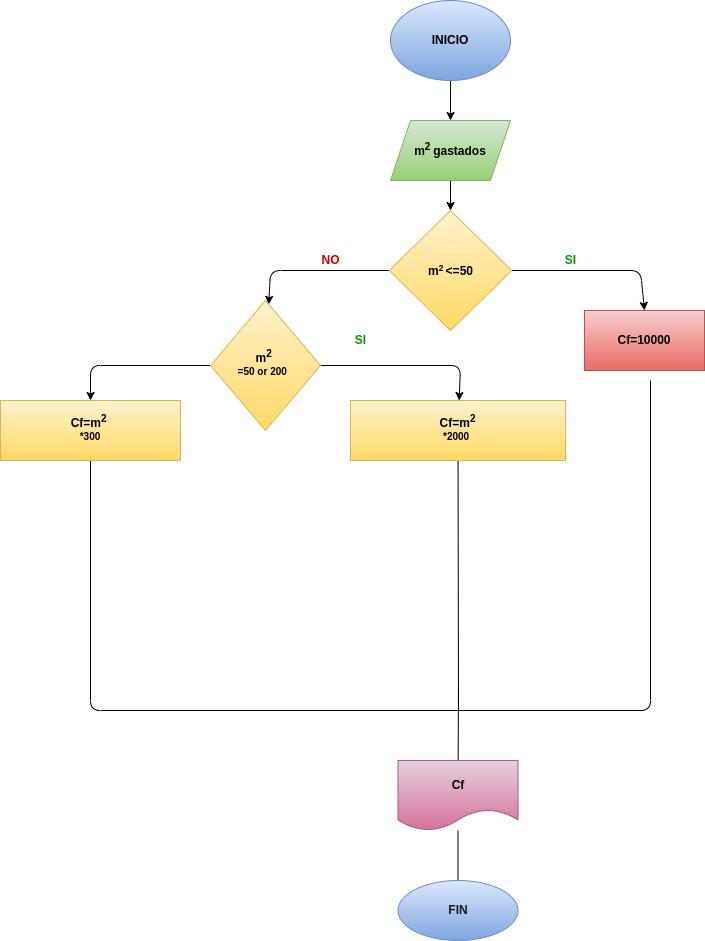

The diagram above was exported from draw.io. Its source (the exported page's mxGraphModel, read from the mxfile embedded in the PNG):
<mxGraphModel dx="1468" dy="459" grid="1" gridSize="10" guides="1" tooltips="1" connect="1" arrows="1" fold="1" page="1" pageScale="1" pageWidth="827" pageHeight="1169" math="0" shadow="0">
  <root>
    <mxCell id="0" />
    <mxCell id="1" parent="0" />
    <mxCell id="4" value="" style="edgeStyle=none;html=1;fontColor=#000000;" parent="1" source="2" target="3" edge="1">
      <mxGeometry relative="1" as="geometry" />
    </mxCell>
    <mxCell id="2" value="&lt;b&gt;&lt;font color=&quot;#000000&quot;&gt;INICIO&lt;/font&gt;&lt;/b&gt;" style="ellipse;whiteSpace=wrap;html=1;fillColor=#dae8fc;gradientColor=#7ea6e0;strokeColor=#6c8ebf;" parent="1" vertex="1">
      <mxGeometry x="220" y="10" width="120" height="80" as="geometry" />
    </mxCell>
    <mxCell id="6" value="" style="edgeStyle=none;html=1;fontColor=#000000;" parent="1" source="3" target="5" edge="1">
      <mxGeometry relative="1" as="geometry" />
    </mxCell>
    <mxCell id="3" value="&lt;b&gt;&lt;font color=&quot;#000000&quot;&gt;m&lt;sup&gt;2&lt;/sup&gt;&lt;sub&gt; &lt;/sub&gt;gastados&lt;/font&gt;&lt;/b&gt;" style="shape=parallelogram;perimeter=parallelogramPerimeter;whiteSpace=wrap;html=1;fixedSize=1;fillColor=#d5e8d4;strokeColor=#82b366;gradientColor=#97d077;" parent="1" vertex="1">
      <mxGeometry x="220" y="130" width="120" height="60" as="geometry" />
    </mxCell>
    <mxCell id="11" value="" style="edgeStyle=none;html=1;fontColor=#009900;" parent="1" source="5" target="10" edge="1">
      <mxGeometry relative="1" as="geometry">
        <Array as="points">
          <mxPoint x="100" y="280" />
        </Array>
      </mxGeometry>
    </mxCell>
    <mxCell id="13" style="edgeStyle=none;html=1;entryX=0.5;entryY=0;entryDx=0;entryDy=0;fontColor=#CC0000;" parent="1" source="5" target="7" edge="1">
      <mxGeometry relative="1" as="geometry">
        <Array as="points">
          <mxPoint x="470" y="280" />
        </Array>
      </mxGeometry>
    </mxCell>
    <mxCell id="5" value="&lt;font color=&quot;#000000&quot;&gt;&lt;b&gt;m&lt;span style=&quot;font-size: 10px&quot;&gt;&lt;sup&gt;2&amp;nbsp;&lt;/sup&gt;&lt;/span&gt;&amp;lt;=50&lt;br&gt;&lt;/b&gt;&lt;/font&gt;" style="rhombus;whiteSpace=wrap;html=1;fillColor=#fff2cc;strokeColor=#d6b656;gradientColor=#ffd966;" parent="1" vertex="1">
      <mxGeometry x="218.75" y="220" width="122.5" height="120" as="geometry" />
    </mxCell>
    <mxCell id="7" value="&lt;b&gt;&lt;font color=&quot;#000000&quot;&gt;Cf=10000&lt;/font&gt;&lt;/b&gt;" style="whiteSpace=wrap;html=1;fillColor=#f8cecc;strokeColor=#b85450;gradientColor=#ea6b66;" parent="1" vertex="1">
      <mxGeometry x="414" y="320" width="120" height="60" as="geometry" />
    </mxCell>
    <mxCell id="9" value="&lt;b&gt;&lt;font color=&quot;#009900&quot;&gt;SI&lt;/font&gt;&lt;/b&gt;" style="text;html=1;align=center;verticalAlign=middle;resizable=0;points=[];autosize=1;strokeColor=none;fillColor=none;fontColor=#000000;" parent="1" vertex="1">
      <mxGeometry x="385" y="260" width="30" height="20" as="geometry" />
    </mxCell>
    <mxCell id="17" value="" style="edgeStyle=none;html=1;fontColor=#CC0000;" parent="1" source="10" target="16" edge="1">
      <mxGeometry relative="1" as="geometry">
        <Array as="points">
          <mxPoint x="290" y="375" />
        </Array>
      </mxGeometry>
    </mxCell>
    <mxCell id="21" style="edgeStyle=none;html=1;fontColor=#000000;" parent="1" source="10" target="19" edge="1">
      <mxGeometry relative="1" as="geometry">
        <Array as="points">
          <mxPoint x="-80" y="375" />
        </Array>
      </mxGeometry>
    </mxCell>
    <mxCell id="10" value="&lt;b&gt;&lt;font color=&quot;#000000&quot;&gt;m&lt;sup&gt;2&amp;nbsp;&lt;br&gt;=50 or 200&amp;nbsp;&amp;nbsp;&lt;/sup&gt;&lt;br&gt;&lt;/font&gt;&lt;/b&gt;" style="rhombus;whiteSpace=wrap;html=1;fillColor=#fff2cc;strokeColor=#d6b656;gradientColor=#ffd966;" parent="1" vertex="1">
      <mxGeometry x="40" y="310" width="110" height="130" as="geometry" />
    </mxCell>
    <mxCell id="12" value="&lt;b&gt;&lt;font color=&quot;#cc0000&quot;&gt;NO&lt;/font&gt;&lt;/b&gt;" style="text;html=1;align=center;verticalAlign=middle;resizable=0;points=[];autosize=1;strokeColor=none;fillColor=none;fontColor=#000000;" parent="1" vertex="1">
      <mxGeometry x="145" y="260" width="30" height="20" as="geometry" />
    </mxCell>
    <mxCell id="34" value="" style="edgeStyle=none;html=1;fontColor=#000000;endArrow=none;endFill=0;" edge="1" parent="1" source="16">
      <mxGeometry relative="1" as="geometry">
        <mxPoint x="288" y="720" as="targetPoint" />
      </mxGeometry>
    </mxCell>
    <mxCell id="16" value="&lt;font color=&quot;#000000&quot;&gt;&lt;b&gt;Cf=m&lt;sup&gt;2&lt;br&gt;*2000&amp;nbsp;&lt;/sup&gt;&lt;/b&gt;&lt;/font&gt;" style="whiteSpace=wrap;html=1;fillColor=#fff2cc;strokeColor=#d6b656;gradientColor=#ffd966;" parent="1" vertex="1">
      <mxGeometry x="180" y="410" width="215" height="60" as="geometry" />
    </mxCell>
    <mxCell id="18" value="&lt;font color=&quot;#009900&quot;&gt;&lt;b&gt;SI&lt;/b&gt;&lt;/font&gt;" style="text;html=1;align=center;verticalAlign=middle;resizable=0;points=[];autosize=1;strokeColor=none;fillColor=none;fontColor=#CC0000;" parent="1" vertex="1">
      <mxGeometry x="175" y="340" width="30" height="20" as="geometry" />
    </mxCell>
    <mxCell id="32" style="edgeStyle=none;html=1;fontColor=#000000;endArrow=none;endFill=0;" edge="1" parent="1" source="19">
      <mxGeometry relative="1" as="geometry">
        <mxPoint x="480" y="390" as="targetPoint" />
        <Array as="points">
          <mxPoint x="-80" y="720" />
          <mxPoint x="480" y="720" />
        </Array>
      </mxGeometry>
    </mxCell>
    <mxCell id="19" value="&lt;font color=&quot;#000000&quot;&gt;&lt;b&gt;Cf=m&lt;sup&gt;2&amp;nbsp;&lt;br&gt;*300&lt;br&gt;&lt;/sup&gt;&lt;/b&gt;&lt;/font&gt;" style="whiteSpace=wrap;html=1;fillColor=#fff2cc;strokeColor=#d6b656;gradientColor=#ffd966;" parent="1" vertex="1">
      <mxGeometry x="-170" y="410" width="180" height="60" as="geometry" />
    </mxCell>
    <mxCell id="37" style="edgeStyle=none;html=1;fontColor=#000000;endArrow=none;endFill=0;" edge="1" parent="1" source="26">
      <mxGeometry relative="1" as="geometry">
        <mxPoint x="288" y="690" as="targetPoint" />
      </mxGeometry>
    </mxCell>
    <mxCell id="38" style="edgeStyle=none;html=1;fontColor=#000000;endArrow=none;endFill=0;entryX=0.5;entryY=0;entryDx=0;entryDy=0;" edge="1" parent="1" source="26" target="28">
      <mxGeometry relative="1" as="geometry">
        <mxPoint x="287.5" y="880" as="targetPoint" />
      </mxGeometry>
    </mxCell>
    <mxCell id="26" value="&lt;b&gt;&lt;font color=&quot;#000000&quot;&gt;Cf&lt;/font&gt;&lt;/b&gt;" style="shape=document;whiteSpace=wrap;html=1;boundedLbl=1;fillColor=#e6d0de;gradientColor=#d5739d;strokeColor=#996185;" parent="1" vertex="1">
      <mxGeometry x="227.5" y="770" width="120" height="70" as="geometry" />
    </mxCell>
    <mxCell id="28" value="&lt;b&gt;&lt;font color=&quot;#1a1a1a&quot;&gt;FIN&lt;/font&gt;&lt;/b&gt;" style="ellipse;whiteSpace=wrap;html=1;fillColor=#dae8fc;gradientColor=#7ea6e0;strokeColor=#6c8ebf;" parent="1" vertex="1">
      <mxGeometry x="227.5" y="890" width="120" height="60" as="geometry" />
    </mxCell>
  </root>
</mxGraphModel>